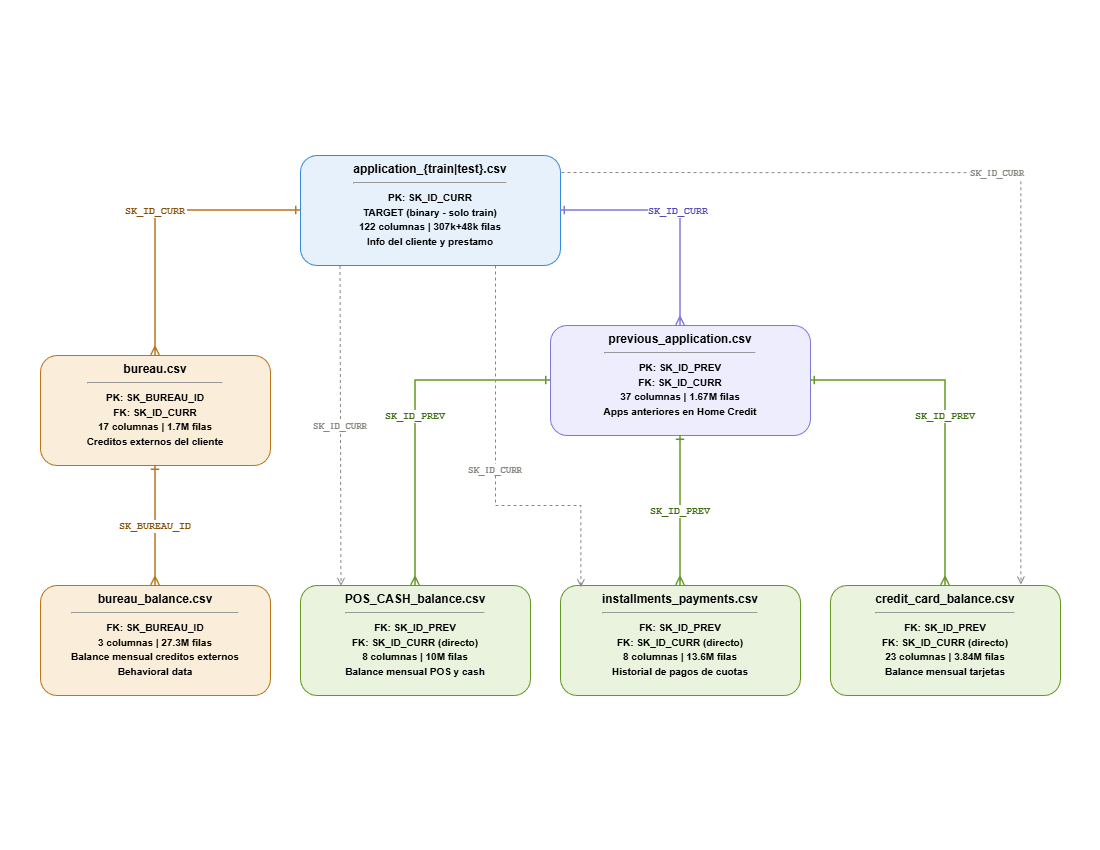

The diagram above was exported from draw.io. Its source (the exported page's mxGraphModel, read from the mxfile embedded in the PNG):
<mxGraphModel dx="1426" dy="841" grid="1" gridSize="10" guides="1" tooltips="1" connect="1" arrows="1" fold="1" page="1" pageScale="1" pageWidth="1100" pageHeight="850" math="0" shadow="0">
  <root>
    <mxCell id="0" />
    <mxCell id="1" parent="0" />
    <mxCell id="2" parent="1" style="rounded=1;whiteSpace=wrap;html=1;fillColor=#E6F1FB;strokeColor=#378ADD;fontStyle=1;fontSize=12;verticalAlign=top;align=center;fontFamily=Helvetica;" value="application_{train|test}.csv&lt;hr/&gt;&lt;font style='font-size:10px'&gt;PK: SK_ID_CURR&lt;br/&gt;TARGET (binary - solo train)&lt;br/&gt;122 columnas | 307k+48k filas&lt;br/&gt;Info del cliente y prestamo&lt;/font&gt;" vertex="1">
      <mxGeometry height="110" width="260" x="300" y="155" as="geometry" />
    </mxCell>
    <mxCell id="3" parent="1" style="rounded=1;whiteSpace=wrap;html=1;fillColor=#FAEEDA;strokeColor=#BA7517;fontStyle=1;fontSize=12;verticalAlign=top;align=center;fontFamily=Helvetica;" value="bureau.csv&lt;hr/&gt;&lt;font style='font-size:10px'&gt;PK: SK_BUREAU_ID&lt;br/&gt;FK: SK_ID_CURR&lt;br/&gt;17 columnas | 1.7M filas&lt;br/&gt;Creditos externos del cliente&lt;/font&gt;" vertex="1">
      <mxGeometry height="110" width="230" x="40" y="355" as="geometry" />
    </mxCell>
    <mxCell id="4" parent="1" style="rounded=1;whiteSpace=wrap;html=1;fillColor=#EEEDFE;strokeColor=#7F77DD;fontStyle=1;fontSize=12;verticalAlign=top;align=center;fontFamily=Helvetica;" value="previous_application.csv&lt;hr/&gt;&lt;font style='font-size:10px'&gt;PK: SK_ID_PREV&lt;br/&gt;FK: SK_ID_CURR&lt;br/&gt;37 columnas | 1.67M filas&lt;br/&gt;Apps anteriores en Home Credit&lt;/font&gt;" vertex="1">
      <mxGeometry height="110" width="260" x="550" y="325" as="geometry" />
    </mxCell>
    <mxCell id="5" parent="1" style="rounded=1;whiteSpace=wrap;html=1;fillColor=#FAEEDA;strokeColor=#BA7517;fontStyle=1;fontSize=12;verticalAlign=top;align=center;fontFamily=Helvetica;" value="bureau_balance.csv&lt;hr/&gt;&lt;font style='font-size:10px'&gt;FK: SK_BUREAU_ID&lt;br/&gt;3 columnas | 27.3M filas&lt;br/&gt;Balance mensual creditos externos&lt;br/&gt;Behavioral data&lt;/font&gt;" vertex="1">
      <mxGeometry height="110" width="230" x="40" y="585" as="geometry" />
    </mxCell>
    <mxCell id="6" parent="1" style="rounded=1;whiteSpace=wrap;html=1;fillColor=#EAF3DE;strokeColor=#639922;fontStyle=1;fontSize=12;verticalAlign=top;align=center;fontFamily=Helvetica;" value="POS_CASH_balance.csv&lt;hr/&gt;&lt;font style='font-size:10px'&gt;FK: SK_ID_PREV&lt;br/&gt;FK: SK_ID_CURR (directo)&lt;br/&gt;8 columnas | 10M filas&lt;br/&gt;Balance mensual POS y cash&lt;/font&gt;" vertex="1">
      <mxGeometry height="110" width="230" x="300" y="585" as="geometry" />
    </mxCell>
    <mxCell id="7" parent="1" style="rounded=1;whiteSpace=wrap;html=1;fillColor=#EAF3DE;strokeColor=#639922;fontStyle=1;fontSize=12;verticalAlign=top;align=center;fontFamily=Helvetica;" value="installments_payments.csv&lt;hr/&gt;&lt;font style='font-size:10px'&gt;FK: SK_ID_PREV&lt;br/&gt;FK: SK_ID_CURR (directo)&lt;br/&gt;8 columnas | 13.6M filas&lt;br/&gt;Historial de pagos de cuotas&lt;/font&gt;" vertex="1">
      <mxGeometry height="110" width="240" x="560" y="585" as="geometry" />
    </mxCell>
    <mxCell id="8" parent="1" style="rounded=1;whiteSpace=wrap;html=1;fillColor=#EAF3DE;strokeColor=#639922;fontStyle=1;fontSize=12;verticalAlign=top;align=center;fontFamily=Helvetica;" value="credit_card_balance.csv&lt;hr/&gt;&lt;font style='font-size:10px'&gt;FK: SK_ID_PREV&lt;br/&gt;FK: SK_ID_CURR (directo)&lt;br/&gt;23 columnas | 3.84M filas&lt;br/&gt;Balance mensual tarjetas&lt;/font&gt;" vertex="1">
      <mxGeometry height="110" width="230" x="830" y="585" as="geometry" />
    </mxCell>
    <mxCell id="10" edge="1" parent="1" source="2" style="edgeStyle=orthogonalEdgeStyle;rounded=0;strokeColor=#BA7517;strokeWidth=1.5;fontSize=10;fontFamily=Courier New;fontColor=#854F0B;endArrow=ERmany;startArrow=ERone;exitX=0;exitY=0.5;entryX=0.5;entryY=0;entryDx=0;entryDy=0;fontStyle=1" target="3" value="SK_ID_CURR">
      <mxGeometry relative="1" as="geometry" />
    </mxCell>
    <mxCell id="11" edge="1" parent="1" source="2" style="edgeStyle=orthogonalEdgeStyle;rounded=0;strokeColor=#7F77DD;strokeWidth=1.5;fontSize=10;fontFamily=Courier New;fontColor=#534AB7;endArrow=ERmany;startArrow=ERone;exitX=1;exitY=0.5;entryX=0.5;entryY=0;entryDx=0;entryDy=0;fontStyle=1" target="4" value="SK_ID_CURR">
      <mxGeometry relative="1" as="geometry" />
    </mxCell>
    <mxCell id="12" edge="1" parent="1" source="3" style="edgeStyle=orthogonalEdgeStyle;rounded=0;strokeColor=#BA7517;strokeWidth=1.5;fontSize=10;fontFamily=Courier New;fontColor=#854F0B;endArrow=ERmany;startArrow=ERone;exitX=0.5;exitY=1;entryX=0.5;entryY=0;fontStyle=1" target="5" value="SK_BUREAU_ID">
      <mxGeometry relative="1" as="geometry" />
    </mxCell>
    <mxCell id="13" edge="1" parent="1" source="4" style="edgeStyle=orthogonalEdgeStyle;rounded=0;strokeColor=#639922;strokeWidth=1.5;fontSize=10;fontFamily=Courier New;fontColor=#3B6D11;endArrow=ERmany;startArrow=ERone;exitX=0;exitY=0.5;entryX=0.5;entryY=0;exitDx=0;exitDy=0;fontStyle=1" target="6" value="SK_ID_PREV">
      <mxGeometry relative="1" as="geometry" />
    </mxCell>
    <mxCell id="14" edge="1" parent="1" source="4" style="edgeStyle=orthogonalEdgeStyle;rounded=0;strokeColor=#639922;strokeWidth=1.5;fontSize=10;fontFamily=Courier New;fontColor=#3B6D11;endArrow=ERmany;startArrow=ERone;exitX=0.5;exitY=1;entryX=0.5;entryY=0;fontStyle=1" target="7" value="SK_ID_PREV">
      <mxGeometry relative="1" as="geometry" />
    </mxCell>
    <mxCell id="15" edge="1" parent="1" source="4" style="edgeStyle=orthogonalEdgeStyle;rounded=0;strokeColor=#639922;strokeWidth=1.5;fontSize=10;fontFamily=Courier New;fontColor=#3B6D11;endArrow=ERmany;startArrow=ERone;exitX=1;exitY=0.5;entryX=0.5;entryY=0;exitDx=0;exitDy=0;fontStyle=1" target="8" value="SK_ID_PREV">
      <mxGeometry relative="1" as="geometry" />
    </mxCell>
    <mxCell id="16" edge="1" parent="1" source="2" style="edgeStyle=orthogonalEdgeStyle;rounded=0;strokeColor=#888780;strokeWidth=1;dashed=1;fontSize=9;fontFamily=Courier New;fontColor=#888780;endArrow=open;startArrow=none;entryX=0.176;entryY=0.004;entryDx=0;entryDy=0;exitX=0.152;exitY=1.004;exitDx=0;exitDy=0;exitPerimeter=0;entryPerimeter=0;fontStyle=1" target="6" value="SK_ID_CURR">
      <mxGeometry relative="1" as="geometry">
        <Array as="points">
          <mxPoint x="341" y="265" />
        </Array>
        <mxPoint x="300" y="265" as="sourcePoint" />
      </mxGeometry>
    </mxCell>
    <mxCell id="17" edge="1" parent="1" source="2" style="edgeStyle=orthogonalEdgeStyle;rounded=0;strokeColor=#888780;strokeWidth=1;dashed=1;fontSize=9;fontFamily=Courier New;fontColor=#888780;endArrow=open;startArrow=none;exitX=0.75;exitY=1;entryX=0.085;entryY=0.015;entryDx=0;entryDy=0;entryPerimeter=0;exitDx=0;exitDy=0;fontStyle=1" target="7" value="SK_ID_CURR">
      <mxGeometry relative="1" as="geometry">
        <Array as="points">
          <mxPoint x="495" y="505" />
          <mxPoint x="580" y="505" />
        </Array>
      </mxGeometry>
    </mxCell>
    <mxCell id="18" edge="1" parent="1" source="2" style="edgeStyle=orthogonalEdgeStyle;rounded=0;strokeColor=#888780;strokeWidth=1;dashed=1;fontSize=9;fontFamily=Courier New;fontColor=#888780;endArrow=open;startArrow=none;exitX=1.004;exitY=0.155;entryX=0.828;entryY=-0.009;exitDx=0;exitDy=0;exitPerimeter=0;entryDx=0;entryDy=0;entryPerimeter=0;fontStyle=1" target="8" value="SK_ID_CURR">
      <mxGeometry relative="1" as="geometry">
        <Array as="points">
          <mxPoint x="1020" y="172" />
          <mxPoint x="1020" y="584" />
        </Array>
      </mxGeometry>
    </mxCell>
  </root>
</mxGraphModel>